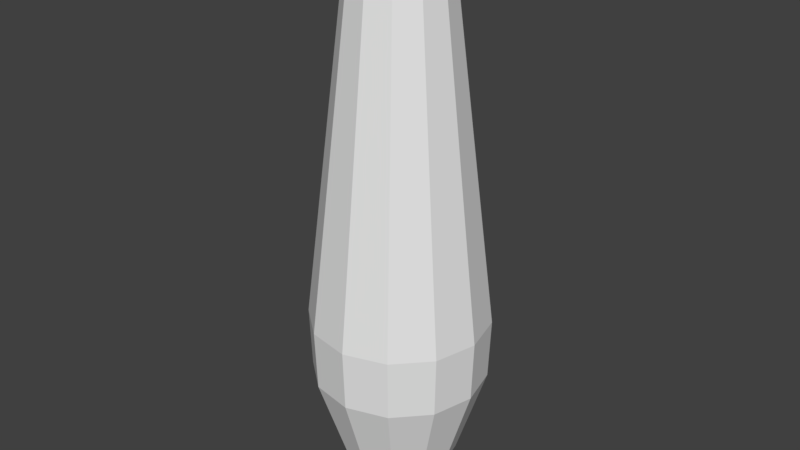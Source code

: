 # Source: BowlingColllider.blend  (saved by Blender 2.78.0; exported with 4.5.12 LTS)
import bpy
from mathutils import Matrix  # noqa: F401  (used for matrix-valued properties, if any)

bpy.ops.wm.read_factory_settings(use_empty=True)
scene = bpy.context.scene
scene.name = 'Scene'

# ---- collections
col_collection_1 = bpy.data.collections.new('Collection 1'); scene.collection.children.link(col_collection_1)

# ---- world
world_world = bpy.data.worlds.new('World'); scene.world = world_world
world_world.color = (0.05088, 0.05088, 0.05088)
world_world.use_sun_shadow = False
world_world.sun_shadow_jitter_overblur = 0.0
world_world.cycles.sampling_method = 'MANUAL'

# ---- meshes
me_mesh = bpy.data.meshes.new('Mesh')
me_mesh.from_pydata([(0.5666, -0.7749, -4.257e-07), (0.2072, 2.072, -5.03e-07), (0.0641, -1.657, -0.03448), (0.1678, -1.62, -0.09226), (0.2393, -1.548, -0.1299), (0.289, -1.458, -0.1624), (0.3291, -1.368, -0.1809), (0.4965, -0.7749, -0.2729), (0.5099, -0.3784, -0.2803), (0.265, 1.906, -0.1457), (0.1816, 2.072, -0.09981), (0.0392, -1.657, -0.061), (0.1026, -1.62, -0.1617), (0.1487, -1.548, -0.2343), (0.1805, -1.458, -0.2844), (0.2012, -1.368, -0.3171), (0.3036, -0.7749, -0.4784), (0.3118, -0.3784, -0.4913), (0.162, 1.906, -0.2553), (0.111, 2.072, -0.1749), (0.004593, -1.657, -0.07224), (0.01202, -1.62, -0.1911), (0.01742, -1.548, -0.2769), (0.02115, -1.458, -0.3362), (0.02358, -1.368, -0.3748), (0.03557, -0.7749, -0.5654), (0.03653, -0.3784, -0.5807), (0.01898, 1.906, -0.3018), (0.01301, 2.072, -0.2068), (-0.03115, -1.657, -0.06543), (-0.08154, -1.62, -0.1733), (-0.1181, -1.548, -0.2511), (-0.1434, -1.458, -0.3048), (-0.1599, -1.368, -0.3398), (-0.2412, -0.7749, -0.5126), (-0.2477, -0.3784, -0.5265), (-0.1287, 1.906, -0.2736), (-0.08821, 2.072, -0.1875), (-3.459e-08, 2.144, -5.069e-07), (-0.05918, -1.657, -0.04223), (-0.1549, -1.62, -0.1126), (-0.2245, -1.548, -0.1631), (-0.2725, -1.458, -0.198), (-0.3038, -1.368, -0.2207), (-0.4584, -0.7749, -0.333), (-0.4707, -0.3784, -0.342), (-0.2446, 1.906, -0.1777), (-0.1676, 2.072, -0.1218), (-0.07258, -1.657, -0.008404), (-0.19, -1.62, -0.024), (-0.2753, -1.548, -0.03478), (-0.3342, -1.458, -0.04222), (-0.3726, -1.368, -0.04707), (-0.5621, -0.7749, -0.07101), (-0.5773, -0.3784, -0.07292), (-0.3, 1.906, -0.0379), (-0.2055, 2.072, -0.02597), (-0.07258, -1.657, 0.009169), (-0.1357, -1.644, 0.01714), (-0.19, -1.62, 0.024), (-0.2363, -1.587, 0.02985), (-0.2753, -1.548, 0.03478), (-0.3077, -1.504, 0.03887), (-0.3342, -1.458, 0.04222), (-0.3556, -1.412, 0.04493), (-0.3726, -1.368, 0.04707), (-0.5042, -1.01, 0.0637), (-0.5621, -0.7749, 0.07101), (-0.5843, -0.5657, 0.07382), (-0.5773, -0.3784, 0.07293), (-0.3158, 1.797, 0.0399), (-0.3, 1.906, 0.0379), (-0.2646, 1.999, 0.03343), (-0.2055, 2.072, 0.02597), (-0.1271, -1.644, 0.05034), (-0.2214, -1.587, 0.08768), (-0.2883, -1.504, 0.1142), (-0.3333, -1.412, 0.132), (-0.4725, -1.01, 0.1871), (-0.5476, -0.5657, 0.2168), (-0.296, 1.797, 0.1172), (-0.248, 1.999, 0.09818), (-0.05918, -1.657, 0.04376), (-0.1549, -1.62, 0.1126), (-0.2245, -1.548, 0.1631), (-0.2725, -1.458, 0.198), (-0.3038, -1.368, 0.2208), (-0.4584, -0.7749, 0.333), (-0.4707, -0.3784, 0.342), (-0.2446, 1.906, 0.1777), (-0.1676, 2.072, 0.1218), (-0.03115, -1.657, 0.06695), (-0.08154, -1.62, 0.1733), (-0.1181, -1.548, 0.2511), (-0.1434, -1.458, 0.3048), (-0.1599, -1.368, 0.3398), (-0.2412, -0.7749, 0.5126), (-0.2477, -0.3784, 0.5265), (-0.1287, 1.906, 0.2736), (-0.08821, 2.072, 0.1875), (0.004593, -1.657, 0.07377), (0.01202, -1.62, 0.1911), (0.01742, -1.548, 0.2769), (0.02115, -1.458, 0.3362), (0.02358, -1.368, 0.3748), (0.03557, -0.7749, 0.5654), (0.03653, -0.3784, 0.5807), (0.01899, 1.906, 0.3018), (0.01301, 2.072, 0.2068), (0.0392, -1.657, 0.06253), (0.1026, -1.62, 0.1617), (0.1487, -1.548, 0.2343), (0.1805, -1.458, 0.2844), (0.2012, -1.368, 0.3171), (0.3036, -0.7749, 0.4784), (0.3118, -0.3784, 0.4913), (0.162, 1.906, 0.2553), (0.111, 2.072, 0.1749), (0.0641, -1.657, 0.03601), (0.1678, -1.62, 0.09226), (0.2431, -1.548, 0.1337), (0.2952, -1.458, 0.1623), (0.3291, -1.368, 0.1809), (0.4965, -0.7749, 0.2729), (0.5099, -0.3784, 0.2803), (0.265, 1.906, 0.1457), (0.1816, 2.072, 0.09981), (0.07315, -1.657, 0.0007639), (0.1915, -1.62, -3.004e-08), (0.2837, -1.548, 0.0007229), (0.343, -1.458, -0.003837), (0.3756, -1.368, -7.155e-07), (0.5818, -0.3784, -7.9e-07), (0.3024, 1.906, -7.751e-07), (0.08406, -1.458, 0.003737), (0.01805, -1.458, -0.1503), (-0.02902, -1.548, -0.114), (0.02536, -1.548, 0.01283), (0.0641, -1.657, -0.03448), (0.0392, -1.657, -0.061), (0.004593, -1.657, -0.07224), (-0.03115, -1.657, -0.06543), (-0.05918, -1.657, -0.04223), (-0.07258, -1.657, -0.008404), (-0.05918, -1.657, 0.04376), (-0.03115, -1.657, 0.06695), (0.004593, -1.657, 0.07377), (0.0392, -1.657, 0.06253), (0.0641, -1.657, 0.03601), (0.07315, -1.657, 0.0007639)], [], [(0, 132, 124, 123), (132, 0, 7, 8), (17, 18, 9, 8), (8, 7, 16, 17), (14, 13, 22, 23), (12, 11, 20, 21), (132, 8, 9, 133), (4, 3, 12, 13), (5, 4, 13, 14), (10, 9, 18, 19), (6, 5, 14, 15), (13, 12, 21, 22), (15, 16, 7, 6), (128, 127, 2, 3), (48, 11, 2), (19, 18, 27, 28), (17, 16, 25, 26), (24, 25, 16, 15), (22, 21, 30, 31), (48, 20, 11), (40, 30, 29, 39), (24, 23, 32, 33), (10, 19, 38), (28, 27, 36, 37), (26, 25, 34, 35), (33, 34, 25, 24), (31, 30, 40, 41), (48, 29, 20), (40, 39, 48, 49), (33, 32, 42, 43), (19, 28, 38), (35, 36, 27, 26), (37, 36, 46, 47), (35, 34, 44, 45), (43, 44, 34, 33), (50, 41, 40, 49), (62, 51, 50), (43, 42, 51, 52), (28, 37, 38), (48, 39, 29), (47, 46, 55, 56), (52, 53, 44, 43), (45, 44, 53, 54), (73, 81, 90), (64, 52, 51), (37, 47, 38), (58, 49, 48), (68, 54, 53), (52, 66, 53), (72, 56, 55), (93, 92, 101, 102), (72, 71, 81), (85, 76, 84), (54, 70, 55), (73, 90, 38), (68, 67, 79), (72, 81, 73), (58, 59, 49), (48, 57, 58), (38, 56, 73), (60, 61, 50), (47, 56, 38), (64, 63, 77), (50, 61, 62), (55, 71, 72), (51, 63, 64), (58, 57, 74), (65, 66, 52), (64, 77, 65), (66, 67, 53), (68, 69, 54), (83, 82, 91, 92), (53, 67, 68), (70, 71, 55), (49, 59, 60), (72, 73, 56), (62, 63, 51), (64, 65, 52), (79, 67, 78, 87), (70, 69, 80), (82, 74, 57, 48), (69, 79, 88, 80), (75, 59, 74, 83), (85, 84, 93, 94), (61, 75, 84, 76), (71, 80, 89, 81), (86, 85, 94, 95), (94, 93, 102, 103), (77, 63, 76, 85), (48, 91, 82), (66, 65, 78), (83, 74, 82), (78, 65, 77, 86), (62, 61, 76), (84, 75, 83), (95, 94, 103, 104), (95, 96, 87, 86), (97, 98, 89, 88), (60, 75, 61), (62, 76, 63), (101, 92, 91, 100), (90, 81, 89), (104, 105, 96, 95), (106, 97, 96, 105), (88, 79, 87), (86, 77, 85), (99, 98, 107, 108), (102, 101, 110, 111), (90, 99, 38), (48, 100, 91), (80, 88, 89), (104, 103, 112, 113), (119, 110, 109, 118), (108, 107, 116, 117), (113, 114, 105, 104), (106, 105, 114, 115), (119, 118, 127, 128), (112, 111, 120, 121), (113, 112, 121, 122), (99, 108, 38), (111, 110, 119, 120), (48, 109, 100), (117, 116, 125, 126), (124, 115, 114, 123), (122, 123, 114, 113), (122, 121, 130, 131), (108, 117, 38), (120, 119, 128, 129), (48, 118, 109), (38, 126, 1), (131, 0, 123, 122), (126, 125, 133, 1), (117, 126, 38), (48, 127, 118), (131, 130, 5, 6), (4, 5, 135, 136), (1, 10, 38), (101, 100, 109, 110), (70, 80, 71), (32, 31, 41, 42), (121, 120, 129, 130), (88, 87, 96, 97), (23, 22, 31, 32), (68, 79, 69), (66, 78, 67), (42, 41, 50, 51), (54, 69, 70), (103, 102, 111, 112), (49, 60, 50), (15, 14, 23, 24), (60, 59, 75), (3, 2, 11, 12), (87, 78, 86), (54, 55, 46, 45), (45, 46, 36, 35), (26, 27, 18, 17), (131, 6, 7, 0), (132, 133, 125, 124), (124, 125, 116, 115), (115, 116, 107, 106), (106, 107, 98, 97), (58, 74, 59), (84, 83, 92, 93), (90, 89, 98, 99), (48, 2, 127), (21, 20, 29, 30), (1, 133, 9, 10), (129, 128, 3, 4), (134, 137, 136, 135), (5, 130, 134, 135), (130, 129, 137, 134), (129, 4, 136, 137), (91, 100, 146, 145), (109, 118, 148, 147), (29, 20, 140, 141), (11, 20, 140, 139), (118, 127, 149, 148), (29, 39, 142, 141), (48, 82, 144, 143), (82, 91, 145, 144), (109, 100, 146, 147), (39, 48, 143, 142), (127, 2, 138, 149), (11, 2, 138, 139)])
me_mesh.use_remesh_preserve_volume = False
me_mesh.use_remesh_preserve_attributes = False
me_mesh.use_mirror_vertex_groups = False
me_mesh.update()

# ---- objects
ob_pin = bpy.data.objects.new('Pin', me_mesh)

# ---- transforms, parenting, visibility, modifiers, constraints
ob_pin.location = (0.0, 0.0, 1.9)
ob_pin.rotation_euler = (1.571, -0.0, -0.0)
ob_pin.lineart.crease_threshold = 0.0

# ---- collection membership
col_collection_1.objects.link(ob_pin)

# ---- scene / render settings (as saved in the file)
scene.frame_start = 1; scene.frame_end = 250; scene.frame_set(1)
scene.render.engine = 'BLENDER_EEVEE_NEXT'
scene.render.resolution_percentage = 50
scene.render.dither_intensity = 0.0
scene.cycles.use_denoising = False
scene.cycles.samples = 128
scene.cycles.sampling_pattern = 'TABULATED_SOBOL'
scene.cycles.light_sampling_threshold = 0.0
scene.cycles.use_adaptive_sampling = False
scene.cycles.use_light_tree = False
scene.cycles.blur_glossy = 0.0
scene.cycles.sample_clamp_indirect = 0.0
scene.view_settings.view_transform = 'Standard'
bpy.context.view_layer.update()

# ---- added for rendering (the .blend has no active camera and no usable light): camera, sun
cam_auto = bpy.data.cameras.new('AutoCamera')
cam_auto.lens = 50.0
cam_auto.sensor_width = 36.0
cam_auto.clip_end = 1000.0
ob_auto_camera = bpy.data.objects.new('AutoCamera', cam_auto)
scene.collection.objects.link(ob_auto_camera)
ob_auto_camera.location = (3.83103, -4.59873, 5.20937)
ob_auto_camera.rotation_euler = (1.09748, -7.21219e-08, 0.694738)
scene.camera = ob_auto_camera
light_auto_sun = bpy.data.lights.new('AutoSun', 'SUN')
light_auto_sun.energy = 3.0
light_auto_sun.angle = 0.0523599
ob_auto_sun = bpy.data.objects.new('AutoSun', light_auto_sun)
scene.collection.objects.link(ob_auto_sun)
ob_auto_sun.rotation_euler = (0.872665, 0.174533, 0.523599)
bpy.context.view_layer.update()
